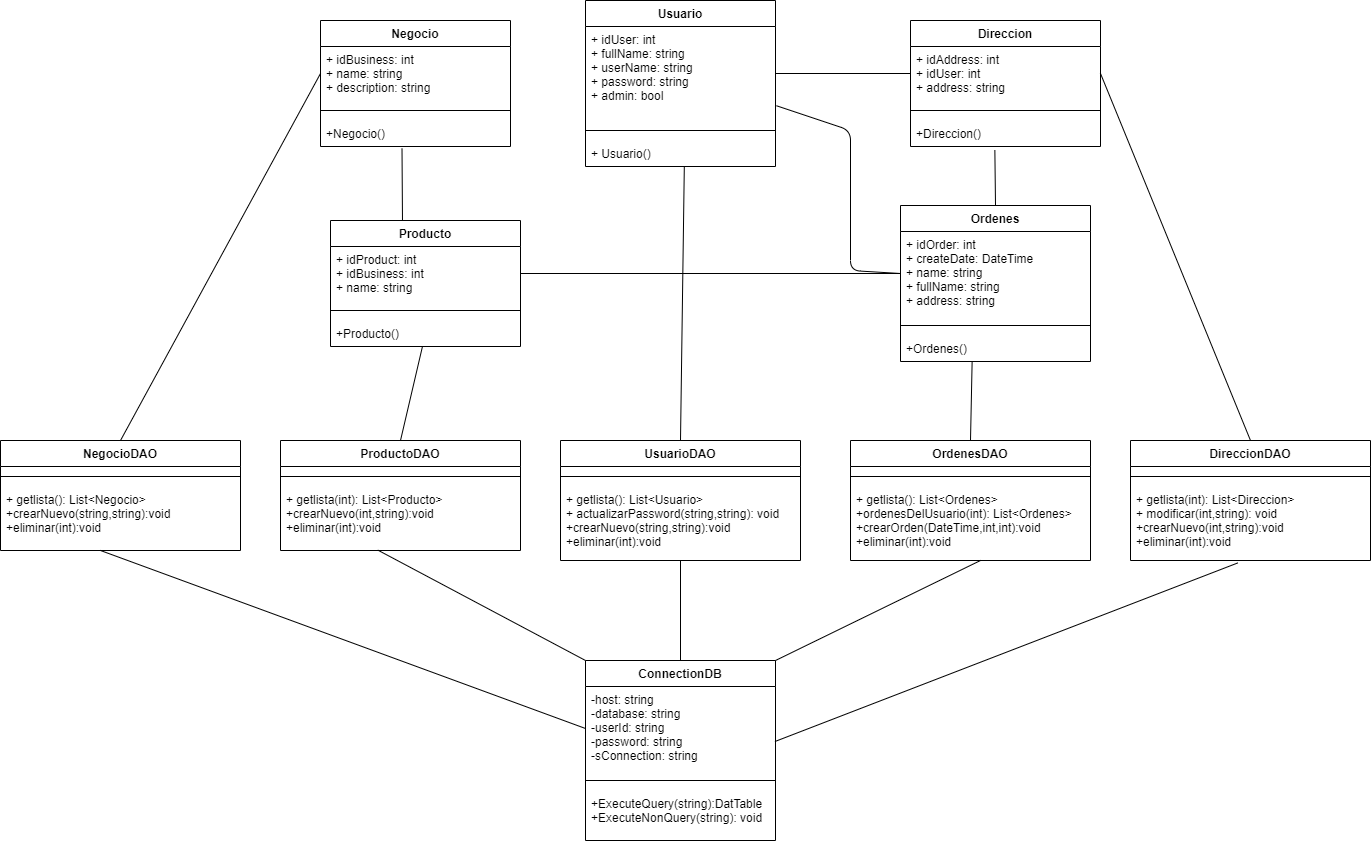

The diagram above was exported from draw.io. Its source (the exported page's mxGraphModel, read from the mxfile embedded in the PNG):
<mxGraphModel dx="2067" dy="689" grid="1" gridSize="10" guides="1" tooltips="1" connect="1" arrows="1" fold="1" page="1" pageScale="1" pageWidth="827" pageHeight="1169" math="0" shadow="0">
  <root>
    <mxCell id="WIyWlLk6GJQsqaUBKTNV-0" />
    <mxCell id="WIyWlLk6GJQsqaUBKTNV-1" parent="WIyWlLk6GJQsqaUBKTNV-0" />
    <mxCell id="bl2mGJ6ggF0dBBWBacoA-32" value="Direccion" style="swimlane;fontStyle=1;align=center;verticalAlign=top;childLayout=stackLayout;horizontal=1;startSize=26;horizontalStack=0;resizeParent=1;resizeParentMax=0;resizeLast=0;collapsible=1;marginBottom=0;" vertex="1" parent="WIyWlLk6GJQsqaUBKTNV-1">
      <mxGeometry x="440" y="140" width="190" height="126" as="geometry" />
    </mxCell>
    <mxCell id="bl2mGJ6ggF0dBBWBacoA-33" value="+ idAddress: int&#10;+ idUser: int&#10;+ address: string" style="text;strokeColor=none;fillColor=none;align=left;verticalAlign=top;spacingLeft=4;spacingRight=4;overflow=hidden;rotatable=0;points=[[0,0.5],[1,0.5]];portConstraint=eastwest;" vertex="1" parent="bl2mGJ6ggF0dBBWBacoA-32">
      <mxGeometry y="26" width="190" height="54" as="geometry" />
    </mxCell>
    <mxCell id="bl2mGJ6ggF0dBBWBacoA-34" value="" style="line;strokeWidth=1;fillColor=none;align=left;verticalAlign=middle;spacingTop=-1;spacingLeft=3;spacingRight=3;rotatable=0;labelPosition=right;points=[];portConstraint=eastwest;" vertex="1" parent="bl2mGJ6ggF0dBBWBacoA-32">
      <mxGeometry y="80" width="190" height="20" as="geometry" />
    </mxCell>
    <mxCell id="bl2mGJ6ggF0dBBWBacoA-35" value="+Direccion()" style="text;strokeColor=none;fillColor=none;align=left;verticalAlign=top;spacingLeft=4;spacingRight=4;overflow=hidden;rotatable=0;points=[[0,0.5],[1,0.5]];portConstraint=eastwest;" vertex="1" parent="bl2mGJ6ggF0dBBWBacoA-32">
      <mxGeometry y="100" width="190" height="26" as="geometry" />
    </mxCell>
    <mxCell id="bl2mGJ6ggF0dBBWBacoA-28" value="Negocio" style="swimlane;fontStyle=1;align=center;verticalAlign=top;childLayout=stackLayout;horizontal=1;startSize=26;horizontalStack=0;resizeParent=1;resizeParentMax=0;resizeLast=0;collapsible=1;marginBottom=0;" vertex="1" parent="WIyWlLk6GJQsqaUBKTNV-1">
      <mxGeometry x="-150" y="140" width="190" height="126" as="geometry" />
    </mxCell>
    <mxCell id="bl2mGJ6ggF0dBBWBacoA-29" value="+ idBusiness: int&#10;+ name: string&#10;+ description: string" style="text;strokeColor=none;fillColor=none;align=left;verticalAlign=top;spacingLeft=4;spacingRight=4;overflow=hidden;rotatable=0;points=[[0,0.5],[1,0.5]];portConstraint=eastwest;" vertex="1" parent="bl2mGJ6ggF0dBBWBacoA-28">
      <mxGeometry y="26" width="190" height="54" as="geometry" />
    </mxCell>
    <mxCell id="bl2mGJ6ggF0dBBWBacoA-30" value="" style="line;strokeWidth=1;fillColor=none;align=left;verticalAlign=middle;spacingTop=-1;spacingLeft=3;spacingRight=3;rotatable=0;labelPosition=right;points=[];portConstraint=eastwest;" vertex="1" parent="bl2mGJ6ggF0dBBWBacoA-28">
      <mxGeometry y="80" width="190" height="20" as="geometry" />
    </mxCell>
    <mxCell id="bl2mGJ6ggF0dBBWBacoA-31" value="+Negocio()" style="text;strokeColor=none;fillColor=none;align=left;verticalAlign=top;spacingLeft=4;spacingRight=4;overflow=hidden;rotatable=0;points=[[0,0.5],[1,0.5]];portConstraint=eastwest;" vertex="1" parent="bl2mGJ6ggF0dBBWBacoA-28">
      <mxGeometry y="100" width="190" height="26" as="geometry" />
    </mxCell>
    <mxCell id="bl2mGJ6ggF0dBBWBacoA-36" value="Ordenes" style="swimlane;fontStyle=1;align=center;verticalAlign=top;childLayout=stackLayout;horizontal=1;startSize=26;horizontalStack=0;resizeParent=1;resizeParentMax=0;resizeLast=0;collapsible=1;marginBottom=0;" vertex="1" parent="WIyWlLk6GJQsqaUBKTNV-1">
      <mxGeometry x="430" y="325" width="190" height="156" as="geometry" />
    </mxCell>
    <mxCell id="bl2mGJ6ggF0dBBWBacoA-37" value="+ idOrder: int&#10;+ createDate: DateTime&#10;+ name: string&#10;+ fullName: string&#10;+ address: string" style="text;strokeColor=none;fillColor=none;align=left;verticalAlign=top;spacingLeft=4;spacingRight=4;overflow=hidden;rotatable=0;points=[[0,0.5],[1,0.5]];portConstraint=eastwest;" vertex="1" parent="bl2mGJ6ggF0dBBWBacoA-36">
      <mxGeometry y="26" width="190" height="84" as="geometry" />
    </mxCell>
    <mxCell id="bl2mGJ6ggF0dBBWBacoA-38" value="" style="line;strokeWidth=1;fillColor=none;align=left;verticalAlign=middle;spacingTop=-1;spacingLeft=3;spacingRight=3;rotatable=0;labelPosition=right;points=[];portConstraint=eastwest;" vertex="1" parent="bl2mGJ6ggF0dBBWBacoA-36">
      <mxGeometry y="110" width="190" height="20" as="geometry" />
    </mxCell>
    <mxCell id="bl2mGJ6ggF0dBBWBacoA-39" value="+Ordenes()" style="text;strokeColor=none;fillColor=none;align=left;verticalAlign=top;spacingLeft=4;spacingRight=4;overflow=hidden;rotatable=0;points=[[0,0.5],[1,0.5]];portConstraint=eastwest;" vertex="1" parent="bl2mGJ6ggF0dBBWBacoA-36">
      <mxGeometry y="130" width="190" height="26" as="geometry" />
    </mxCell>
    <mxCell id="bl2mGJ6ggF0dBBWBacoA-69" value="" style="endArrow=none;html=1;entryX=0;entryY=0.5;entryDx=0;entryDy=0;exitX=1;exitY=0.5;exitDx=0;exitDy=0;" edge="1" parent="WIyWlLk6GJQsqaUBKTNV-1" source="bl2mGJ6ggF0dBBWBacoA-13" target="bl2mGJ6ggF0dBBWBacoA-33">
      <mxGeometry width="50" height="50" relative="1" as="geometry">
        <mxPoint x="380" y="460" as="sourcePoint" />
        <mxPoint x="430" y="410" as="targetPoint" />
      </mxGeometry>
    </mxCell>
    <mxCell id="bl2mGJ6ggF0dBBWBacoA-70" value="" style="endArrow=none;html=1;entryX=0.444;entryY=1.137;entryDx=0;entryDy=0;entryPerimeter=0;exitX=0.5;exitY=0;exitDx=0;exitDy=0;" edge="1" parent="WIyWlLk6GJQsqaUBKTNV-1" source="bl2mGJ6ggF0dBBWBacoA-36" target="bl2mGJ6ggF0dBBWBacoA-35">
      <mxGeometry width="50" height="50" relative="1" as="geometry">
        <mxPoint x="380" y="460" as="sourcePoint" />
        <mxPoint x="430" y="410" as="targetPoint" />
      </mxGeometry>
    </mxCell>
    <mxCell id="bl2mGJ6ggF0dBBWBacoA-71" value="" style="endArrow=none;html=1;entryX=0;entryY=0.5;entryDx=0;entryDy=0;exitX=1.005;exitY=0.843;exitDx=0;exitDy=0;exitPerimeter=0;" edge="1" parent="WIyWlLk6GJQsqaUBKTNV-1" source="bl2mGJ6ggF0dBBWBacoA-13" target="bl2mGJ6ggF0dBBWBacoA-37">
      <mxGeometry width="50" height="50" relative="1" as="geometry">
        <mxPoint x="340" y="200" as="sourcePoint" />
        <mxPoint x="430" y="410" as="targetPoint" />
        <Array as="points">
          <mxPoint x="380" y="250" />
          <mxPoint x="380" y="390" />
        </Array>
      </mxGeometry>
    </mxCell>
    <mxCell id="bl2mGJ6ggF0dBBWBacoA-72" value="" style="endArrow=none;html=1;exitX=0.429;exitY=1.082;exitDx=0;exitDy=0;exitPerimeter=0;entryX=0.379;entryY=0.04;entryDx=0;entryDy=0;entryPerimeter=0;" edge="1" parent="WIyWlLk6GJQsqaUBKTNV-1" source="bl2mGJ6ggF0dBBWBacoA-31" target="bl2mGJ6ggF0dBBWBacoA-24">
      <mxGeometry width="50" height="50" relative="1" as="geometry">
        <mxPoint x="380" y="460" as="sourcePoint" />
        <mxPoint x="-68" y="350" as="targetPoint" />
      </mxGeometry>
    </mxCell>
    <mxCell id="bl2mGJ6ggF0dBBWBacoA-73" value="" style="endArrow=none;html=1;entryX=0;entryY=0.5;entryDx=0;entryDy=0;" edge="1" parent="WIyWlLk6GJQsqaUBKTNV-1" source="bl2mGJ6ggF0dBBWBacoA-25" target="bl2mGJ6ggF0dBBWBacoA-37">
      <mxGeometry width="50" height="50" relative="1" as="geometry">
        <mxPoint x="380" y="460" as="sourcePoint" />
        <mxPoint x="430" y="410" as="targetPoint" />
      </mxGeometry>
    </mxCell>
    <mxCell id="bl2mGJ6ggF0dBBWBacoA-44" value="UsuarioDAO" style="swimlane;fontStyle=1;align=center;verticalAlign=top;childLayout=stackLayout;horizontal=1;startSize=26;horizontalStack=0;resizeParent=1;resizeParentMax=0;resizeLast=0;collapsible=1;marginBottom=0;" vertex="1" parent="WIyWlLk6GJQsqaUBKTNV-1">
      <mxGeometry x="90" y="560" width="240" height="120" as="geometry">
        <mxRectangle x="290" y="320" width="80" height="26" as="alternateBounds" />
      </mxGeometry>
    </mxCell>
    <mxCell id="bl2mGJ6ggF0dBBWBacoA-46" value="" style="line;strokeWidth=1;fillColor=none;align=left;verticalAlign=middle;spacingTop=-1;spacingLeft=3;spacingRight=3;rotatable=0;labelPosition=right;points=[];portConstraint=eastwest;" vertex="1" parent="bl2mGJ6ggF0dBBWBacoA-44">
      <mxGeometry y="26" width="240" height="20" as="geometry" />
    </mxCell>
    <mxCell id="bl2mGJ6ggF0dBBWBacoA-47" value="+ getlista(): List&lt;Usuario&gt;&#10;+ actualizarPassword(string,string): void&#10;+crearNuevo(string,string):void&#10;+eliminar(int):void" style="text;strokeColor=none;fillColor=none;align=left;verticalAlign=top;spacingLeft=4;spacingRight=4;overflow=hidden;rotatable=0;points=[[0,0.5],[1,0.5]];portConstraint=eastwest;" vertex="1" parent="bl2mGJ6ggF0dBBWBacoA-44">
      <mxGeometry y="46" width="240" height="74" as="geometry" />
    </mxCell>
    <mxCell id="bl2mGJ6ggF0dBBWBacoA-48" value="ProductoDAO" style="swimlane;fontStyle=1;align=center;verticalAlign=top;childLayout=stackLayout;horizontal=1;startSize=26;horizontalStack=0;resizeParent=1;resizeParentMax=0;resizeLast=0;collapsible=1;marginBottom=0;" vertex="1" parent="WIyWlLk6GJQsqaUBKTNV-1">
      <mxGeometry x="-190" y="560" width="240" height="110" as="geometry">
        <mxRectangle x="290" y="320" width="80" height="26" as="alternateBounds" />
      </mxGeometry>
    </mxCell>
    <mxCell id="bl2mGJ6ggF0dBBWBacoA-49" value="" style="line;strokeWidth=1;fillColor=none;align=left;verticalAlign=middle;spacingTop=-1;spacingLeft=3;spacingRight=3;rotatable=0;labelPosition=right;points=[];portConstraint=eastwest;" vertex="1" parent="bl2mGJ6ggF0dBBWBacoA-48">
      <mxGeometry y="26" width="240" height="20" as="geometry" />
    </mxCell>
    <mxCell id="bl2mGJ6ggF0dBBWBacoA-50" value="+ getlista(int): List&lt;Producto&gt;&#10;+crearNuevo(int,string):void&#10;+eliminar(int):void" style="text;strokeColor=none;fillColor=none;align=left;verticalAlign=top;spacingLeft=4;spacingRight=4;overflow=hidden;rotatable=0;points=[[0,0.5],[1,0.5]];portConstraint=eastwest;" vertex="1" parent="bl2mGJ6ggF0dBBWBacoA-48">
      <mxGeometry y="46" width="240" height="64" as="geometry" />
    </mxCell>
    <mxCell id="bl2mGJ6ggF0dBBWBacoA-51" value="NegocioDAO" style="swimlane;fontStyle=1;align=center;verticalAlign=top;childLayout=stackLayout;horizontal=1;startSize=26;horizontalStack=0;resizeParent=1;resizeParentMax=0;resizeLast=0;collapsible=1;marginBottom=0;" vertex="1" parent="WIyWlLk6GJQsqaUBKTNV-1">
      <mxGeometry x="-470" y="560" width="240" height="110" as="geometry">
        <mxRectangle x="290" y="320" width="80" height="26" as="alternateBounds" />
      </mxGeometry>
    </mxCell>
    <mxCell id="bl2mGJ6ggF0dBBWBacoA-52" value="" style="line;strokeWidth=1;fillColor=none;align=left;verticalAlign=middle;spacingTop=-1;spacingLeft=3;spacingRight=3;rotatable=0;labelPosition=right;points=[];portConstraint=eastwest;" vertex="1" parent="bl2mGJ6ggF0dBBWBacoA-51">
      <mxGeometry y="26" width="240" height="20" as="geometry" />
    </mxCell>
    <mxCell id="bl2mGJ6ggF0dBBWBacoA-53" value="+ getlista(): List&lt;Negocio&gt;&#10;+crearNuevo(string,string):void&#10;+eliminar(int):void" style="text;strokeColor=none;fillColor=none;align=left;verticalAlign=top;spacingLeft=4;spacingRight=4;overflow=hidden;rotatable=0;points=[[0,0.5],[1,0.5]];portConstraint=eastwest;" vertex="1" parent="bl2mGJ6ggF0dBBWBacoA-51">
      <mxGeometry y="46" width="240" height="64" as="geometry" />
    </mxCell>
    <mxCell id="bl2mGJ6ggF0dBBWBacoA-12" value="Usuario" style="swimlane;fontStyle=1;align=center;verticalAlign=top;childLayout=stackLayout;horizontal=1;startSize=26;horizontalStack=0;resizeParent=1;resizeParentMax=0;resizeLast=0;collapsible=1;marginBottom=0;" vertex="1" parent="WIyWlLk6GJQsqaUBKTNV-1">
      <mxGeometry x="115" y="120" width="190" height="166" as="geometry">
        <mxRectangle x="290" y="320" width="80" height="26" as="alternateBounds" />
      </mxGeometry>
    </mxCell>
    <mxCell id="bl2mGJ6ggF0dBBWBacoA-13" value="+ idUser: int&#10;+ fullName: string&#10;+ userName: string&#10;+ password: string&#10;+ admin: bool" style="text;strokeColor=none;fillColor=none;align=left;verticalAlign=top;spacingLeft=4;spacingRight=4;overflow=hidden;rotatable=0;points=[[0,0.5],[1,0.5]];portConstraint=eastwest;" vertex="1" parent="bl2mGJ6ggF0dBBWBacoA-12">
      <mxGeometry y="26" width="190" height="94" as="geometry" />
    </mxCell>
    <mxCell id="bl2mGJ6ggF0dBBWBacoA-14" value="" style="line;strokeWidth=1;fillColor=none;align=left;verticalAlign=middle;spacingTop=-1;spacingLeft=3;spacingRight=3;rotatable=0;labelPosition=right;points=[];portConstraint=eastwest;" vertex="1" parent="bl2mGJ6ggF0dBBWBacoA-12">
      <mxGeometry y="120" width="190" height="20" as="geometry" />
    </mxCell>
    <mxCell id="bl2mGJ6ggF0dBBWBacoA-15" value="+ Usuario()" style="text;strokeColor=none;fillColor=none;align=left;verticalAlign=top;spacingLeft=4;spacingRight=4;overflow=hidden;rotatable=0;points=[[0,0.5],[1,0.5]];portConstraint=eastwest;" vertex="1" parent="bl2mGJ6ggF0dBBWBacoA-12">
      <mxGeometry y="140" width="190" height="26" as="geometry" />
    </mxCell>
    <mxCell id="bl2mGJ6ggF0dBBWBacoA-64" value="ConnectionDB" style="swimlane;fontStyle=1;align=center;verticalAlign=top;childLayout=stackLayout;horizontal=1;startSize=26;horizontalStack=0;resizeParent=1;resizeParentMax=0;resizeLast=0;collapsible=1;marginBottom=0;" vertex="1" parent="WIyWlLk6GJQsqaUBKTNV-1">
      <mxGeometry x="115" y="780" width="190" height="180" as="geometry" />
    </mxCell>
    <mxCell id="bl2mGJ6ggF0dBBWBacoA-65" value="-host: string&#10;-database: string&#10;-userId: string&#10;-password: string&#10;-sConnection: string" style="text;strokeColor=none;fillColor=none;align=left;verticalAlign=top;spacingLeft=4;spacingRight=4;overflow=hidden;rotatable=0;points=[[0,0.5],[1,0.5]];portConstraint=eastwest;" vertex="1" parent="bl2mGJ6ggF0dBBWBacoA-64">
      <mxGeometry y="26" width="190" height="84" as="geometry" />
    </mxCell>
    <mxCell id="bl2mGJ6ggF0dBBWBacoA-66" value="" style="line;strokeWidth=1;fillColor=none;align=left;verticalAlign=middle;spacingTop=-1;spacingLeft=3;spacingRight=3;rotatable=0;labelPosition=right;points=[];portConstraint=eastwest;" vertex="1" parent="bl2mGJ6ggF0dBBWBacoA-64">
      <mxGeometry y="110" width="190" height="20" as="geometry" />
    </mxCell>
    <mxCell id="bl2mGJ6ggF0dBBWBacoA-67" value="+ExecuteQuery(string):DatTable&#10;+ExecuteNonQuery(string): void" style="text;strokeColor=none;fillColor=none;align=left;verticalAlign=top;spacingLeft=4;spacingRight=4;overflow=hidden;rotatable=0;points=[[0,0.5],[1,0.5]];portConstraint=eastwest;" vertex="1" parent="bl2mGJ6ggF0dBBWBacoA-64">
      <mxGeometry y="130" width="190" height="50" as="geometry" />
    </mxCell>
    <mxCell id="bl2mGJ6ggF0dBBWBacoA-74" value="" style="endArrow=none;html=1;exitX=0.5;exitY=0;exitDx=0;exitDy=0;entryX=0.377;entryY=1;entryDx=0;entryDy=0;entryPerimeter=0;" edge="1" parent="WIyWlLk6GJQsqaUBKTNV-1" source="bl2mGJ6ggF0dBBWBacoA-57" target="bl2mGJ6ggF0dBBWBacoA-39">
      <mxGeometry width="50" height="50" relative="1" as="geometry">
        <mxPoint x="480" y="460" as="sourcePoint" />
        <mxPoint x="530" y="410" as="targetPoint" />
      </mxGeometry>
    </mxCell>
    <mxCell id="bl2mGJ6ggF0dBBWBacoA-57" value="OrdenesDAO" style="swimlane;fontStyle=1;align=center;verticalAlign=top;childLayout=stackLayout;horizontal=1;startSize=26;horizontalStack=0;resizeParent=1;resizeParentMax=0;resizeLast=0;collapsible=1;marginBottom=0;" vertex="1" parent="WIyWlLk6GJQsqaUBKTNV-1">
      <mxGeometry x="380" y="560" width="240" height="120" as="geometry">
        <mxRectangle x="290" y="320" width="80" height="26" as="alternateBounds" />
      </mxGeometry>
    </mxCell>
    <mxCell id="bl2mGJ6ggF0dBBWBacoA-58" value="" style="line;strokeWidth=1;fillColor=none;align=left;verticalAlign=middle;spacingTop=-1;spacingLeft=3;spacingRight=3;rotatable=0;labelPosition=right;points=[];portConstraint=eastwest;" vertex="1" parent="bl2mGJ6ggF0dBBWBacoA-57">
      <mxGeometry y="26" width="240" height="20" as="geometry" />
    </mxCell>
    <mxCell id="bl2mGJ6ggF0dBBWBacoA-59" value="+ getlista(): List&lt;Ordenes&gt;&#10;+ordenesDelUsuario(int): List&lt;Ordenes&gt;&#10;+crearOrden(DateTime,int,int):void&#10;+eliminar(int):void" style="text;strokeColor=none;fillColor=none;align=left;verticalAlign=top;spacingLeft=4;spacingRight=4;overflow=hidden;rotatable=0;points=[[0,0.5],[1,0.5]];portConstraint=eastwest;" vertex="1" parent="bl2mGJ6ggF0dBBWBacoA-57">
      <mxGeometry y="46" width="240" height="74" as="geometry" />
    </mxCell>
    <mxCell id="bl2mGJ6ggF0dBBWBacoA-54" value="DireccionDAO" style="swimlane;fontStyle=1;align=center;verticalAlign=top;childLayout=stackLayout;horizontal=1;startSize=26;horizontalStack=0;resizeParent=1;resizeParentMax=0;resizeLast=0;collapsible=1;marginBottom=0;" vertex="1" parent="WIyWlLk6GJQsqaUBKTNV-1">
      <mxGeometry x="660" y="560" width="240" height="120" as="geometry">
        <mxRectangle x="290" y="320" width="80" height="26" as="alternateBounds" />
      </mxGeometry>
    </mxCell>
    <mxCell id="bl2mGJ6ggF0dBBWBacoA-55" value="" style="line;strokeWidth=1;fillColor=none;align=left;verticalAlign=middle;spacingTop=-1;spacingLeft=3;spacingRight=3;rotatable=0;labelPosition=right;points=[];portConstraint=eastwest;" vertex="1" parent="bl2mGJ6ggF0dBBWBacoA-54">
      <mxGeometry y="26" width="240" height="20" as="geometry" />
    </mxCell>
    <mxCell id="bl2mGJ6ggF0dBBWBacoA-56" value="+ getlista(int): List&lt;Direccion&gt;&#10;+ modificar(int,string): void&#10;+crearNuevo(int,string):void&#10;+eliminar(int):void" style="text;strokeColor=none;fillColor=none;align=left;verticalAlign=top;spacingLeft=4;spacingRight=4;overflow=hidden;rotatable=0;points=[[0,0.5],[1,0.5]];portConstraint=eastwest;" vertex="1" parent="bl2mGJ6ggF0dBBWBacoA-54">
      <mxGeometry y="46" width="240" height="74" as="geometry" />
    </mxCell>
    <mxCell id="bl2mGJ6ggF0dBBWBacoA-75" value="" style="endArrow=none;html=1;exitX=1;exitY=0.5;exitDx=0;exitDy=0;entryX=0.5;entryY=0;entryDx=0;entryDy=0;" edge="1" parent="WIyWlLk6GJQsqaUBKTNV-1" source="bl2mGJ6ggF0dBBWBacoA-33" target="bl2mGJ6ggF0dBBWBacoA-54">
      <mxGeometry width="50" height="50" relative="1" as="geometry">
        <mxPoint x="480" y="460" as="sourcePoint" />
        <mxPoint x="530" y="410" as="targetPoint" />
      </mxGeometry>
    </mxCell>
    <mxCell id="bl2mGJ6ggF0dBBWBacoA-76" value="" style="endArrow=none;html=1;entryX=0.52;entryY=1.027;entryDx=0;entryDy=0;entryPerimeter=0;exitX=0.5;exitY=0;exitDx=0;exitDy=0;" edge="1" parent="WIyWlLk6GJQsqaUBKTNV-1" source="bl2mGJ6ggF0dBBWBacoA-44" target="bl2mGJ6ggF0dBBWBacoA-15">
      <mxGeometry width="50" height="50" relative="1" as="geometry">
        <mxPoint x="120" y="460" as="sourcePoint" />
        <mxPoint x="170" y="410" as="targetPoint" />
      </mxGeometry>
    </mxCell>
    <mxCell id="bl2mGJ6ggF0dBBWBacoA-24" value="Producto" style="swimlane;fontStyle=1;align=center;verticalAlign=top;childLayout=stackLayout;horizontal=1;startSize=26;horizontalStack=0;resizeParent=1;resizeParentMax=0;resizeLast=0;collapsible=1;marginBottom=0;" vertex="1" parent="WIyWlLk6GJQsqaUBKTNV-1">
      <mxGeometry x="-140" y="340" width="190" height="126" as="geometry" />
    </mxCell>
    <mxCell id="bl2mGJ6ggF0dBBWBacoA-25" value="+ idProduct: int&#10;+ idBusiness: int&#10;+ name: string" style="text;strokeColor=none;fillColor=none;align=left;verticalAlign=top;spacingLeft=4;spacingRight=4;overflow=hidden;rotatable=0;points=[[0,0.5],[1,0.5]];portConstraint=eastwest;" vertex="1" parent="bl2mGJ6ggF0dBBWBacoA-24">
      <mxGeometry y="26" width="190" height="54" as="geometry" />
    </mxCell>
    <mxCell id="bl2mGJ6ggF0dBBWBacoA-26" value="" style="line;strokeWidth=1;fillColor=none;align=left;verticalAlign=middle;spacingTop=-1;spacingLeft=3;spacingRight=3;rotatable=0;labelPosition=right;points=[];portConstraint=eastwest;" vertex="1" parent="bl2mGJ6ggF0dBBWBacoA-24">
      <mxGeometry y="80" width="190" height="20" as="geometry" />
    </mxCell>
    <mxCell id="bl2mGJ6ggF0dBBWBacoA-27" value="+Producto()" style="text;strokeColor=none;fillColor=none;align=left;verticalAlign=top;spacingLeft=4;spacingRight=4;overflow=hidden;rotatable=0;points=[[0,0.5],[1,0.5]];portConstraint=eastwest;" vertex="1" parent="bl2mGJ6ggF0dBBWBacoA-24">
      <mxGeometry y="100" width="190" height="26" as="geometry" />
    </mxCell>
    <mxCell id="bl2mGJ6ggF0dBBWBacoA-77" value="" style="endArrow=none;html=1;exitX=0.5;exitY=0;exitDx=0;exitDy=0;" edge="1" parent="WIyWlLk6GJQsqaUBKTNV-1" source="bl2mGJ6ggF0dBBWBacoA-48" target="bl2mGJ6ggF0dBBWBacoA-27">
      <mxGeometry width="50" height="50" relative="1" as="geometry">
        <mxPoint x="120" y="460" as="sourcePoint" />
        <mxPoint x="170" y="410" as="targetPoint" />
      </mxGeometry>
    </mxCell>
    <mxCell id="bl2mGJ6ggF0dBBWBacoA-79" value="" style="endArrow=none;html=1;entryX=0;entryY=0.5;entryDx=0;entryDy=0;exitX=0.5;exitY=0;exitDx=0;exitDy=0;" edge="1" parent="WIyWlLk6GJQsqaUBKTNV-1" source="bl2mGJ6ggF0dBBWBacoA-51" target="bl2mGJ6ggF0dBBWBacoA-29">
      <mxGeometry width="50" height="50" relative="1" as="geometry">
        <mxPoint x="120" y="460" as="sourcePoint" />
        <mxPoint x="170" y="410" as="targetPoint" />
      </mxGeometry>
    </mxCell>
    <mxCell id="bl2mGJ6ggF0dBBWBacoA-80" value="" style="endArrow=none;html=1;entryX=0;entryY=0.5;entryDx=0;entryDy=0;" edge="1" parent="WIyWlLk6GJQsqaUBKTNV-1" target="bl2mGJ6ggF0dBBWBacoA-65">
      <mxGeometry width="50" height="50" relative="1" as="geometry">
        <mxPoint x="-370" y="670" as="sourcePoint" />
        <mxPoint x="170" y="590" as="targetPoint" />
      </mxGeometry>
    </mxCell>
    <mxCell id="bl2mGJ6ggF0dBBWBacoA-81" value="" style="endArrow=none;html=1;exitX=0;exitY=0;exitDx=0;exitDy=0;entryX=0.405;entryY=0.993;entryDx=0;entryDy=0;entryPerimeter=0;" edge="1" parent="WIyWlLk6GJQsqaUBKTNV-1" source="bl2mGJ6ggF0dBBWBacoA-64" target="bl2mGJ6ggF0dBBWBacoA-50">
      <mxGeometry width="50" height="50" relative="1" as="geometry">
        <mxPoint x="120" y="640" as="sourcePoint" />
        <mxPoint x="170" y="590" as="targetPoint" />
      </mxGeometry>
    </mxCell>
    <mxCell id="bl2mGJ6ggF0dBBWBacoA-82" value="" style="endArrow=none;html=1;exitX=0.5;exitY=0;exitDx=0;exitDy=0;" edge="1" parent="WIyWlLk6GJQsqaUBKTNV-1" source="bl2mGJ6ggF0dBBWBacoA-64" target="bl2mGJ6ggF0dBBWBacoA-47">
      <mxGeometry width="50" height="50" relative="1" as="geometry">
        <mxPoint x="120" y="640" as="sourcePoint" />
        <mxPoint x="170" y="590" as="targetPoint" />
      </mxGeometry>
    </mxCell>
    <mxCell id="bl2mGJ6ggF0dBBWBacoA-83" value="" style="endArrow=none;html=1;exitX=1;exitY=0;exitDx=0;exitDy=0;" edge="1" parent="WIyWlLk6GJQsqaUBKTNV-1" source="bl2mGJ6ggF0dBBWBacoA-64">
      <mxGeometry width="50" height="50" relative="1" as="geometry">
        <mxPoint x="120" y="640" as="sourcePoint" />
        <mxPoint x="510" y="680" as="targetPoint" />
      </mxGeometry>
    </mxCell>
    <mxCell id="bl2mGJ6ggF0dBBWBacoA-84" value="" style="endArrow=none;html=1;entryX=0.447;entryY=1.033;entryDx=0;entryDy=0;entryPerimeter=0;exitX=0.997;exitY=0.655;exitDx=0;exitDy=0;exitPerimeter=0;" edge="1" parent="WIyWlLk6GJQsqaUBKTNV-1" source="bl2mGJ6ggF0dBBWBacoA-65" target="bl2mGJ6ggF0dBBWBacoA-56">
      <mxGeometry width="50" height="50" relative="1" as="geometry">
        <mxPoint x="120" y="640" as="sourcePoint" />
        <mxPoint x="170" y="590" as="targetPoint" />
      </mxGeometry>
    </mxCell>
  </root>
</mxGraphModel>